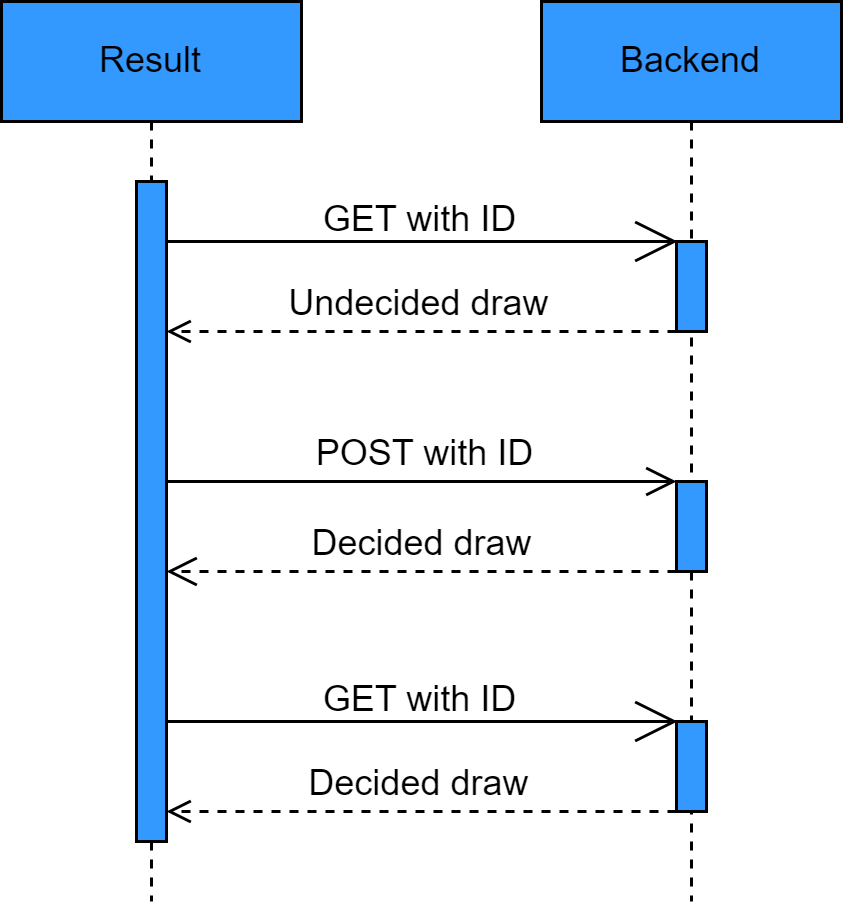

The diagram above was exported from draw.io. Its source (the exported page's mxGraphModel, read from the mxfile embedded in the PNG):
<mxGraphModel dx="450" dy="248" grid="1" gridSize="10" guides="1" tooltips="1" connect="1" arrows="1" fold="1" page="1" pageScale="1" pageWidth="850" pageHeight="1100" math="0" shadow="0">
  <root>
    <mxCell id="0" />
    <mxCell id="1" parent="0" />
    <mxCell id="aM9ryv3xv72pqoxQDRHE-1" value="Result" style="shape=umlLifeline;perimeter=lifelinePerimeter;whiteSpace=wrap;html=1;container=0;dropTarget=0;collapsible=0;recursiveResize=0;outlineConnect=0;portConstraint=eastwest;newEdgeStyle={&quot;edgeStyle&quot;:&quot;elbowEdgeStyle&quot;,&quot;elbow&quot;:&quot;vertical&quot;,&quot;curved&quot;:0,&quot;rounded&quot;:0};fontSize=12;fillColor=#3399FF;" parent="1" vertex="1">
      <mxGeometry x="40" y="40" width="100" height="300" as="geometry" />
    </mxCell>
    <mxCell id="aM9ryv3xv72pqoxQDRHE-2" value="" style="html=1;points=[];perimeter=orthogonalPerimeter;outlineConnect=0;targetShapes=umlLifeline;portConstraint=eastwest;newEdgeStyle={&quot;edgeStyle&quot;:&quot;elbowEdgeStyle&quot;,&quot;elbow&quot;:&quot;vertical&quot;,&quot;curved&quot;:0,&quot;rounded&quot;:0};fontSize=12;fillColor=#3399FF;" parent="aM9ryv3xv72pqoxQDRHE-1" vertex="1">
      <mxGeometry x="45" y="60" width="10" height="220" as="geometry" />
    </mxCell>
    <mxCell id="aM9ryv3xv72pqoxQDRHE-5" value="Backend" style="shape=umlLifeline;perimeter=lifelinePerimeter;whiteSpace=wrap;html=1;container=0;dropTarget=0;collapsible=0;recursiveResize=0;outlineConnect=0;portConstraint=eastwest;newEdgeStyle={&quot;edgeStyle&quot;:&quot;elbowEdgeStyle&quot;,&quot;elbow&quot;:&quot;vertical&quot;,&quot;curved&quot;:0,&quot;rounded&quot;:0};fontSize=12;strokeColor=#000000;fillColor=#3399FF;" parent="1" vertex="1">
      <mxGeometry x="220" y="40" width="100" height="300" as="geometry" />
    </mxCell>
    <mxCell id="aM9ryv3xv72pqoxQDRHE-6" value="" style="html=1;points=[];perimeter=orthogonalPerimeter;outlineConnect=0;targetShapes=umlLifeline;portConstraint=eastwest;newEdgeStyle={&quot;edgeStyle&quot;:&quot;elbowEdgeStyle&quot;,&quot;elbow&quot;:&quot;vertical&quot;,&quot;curved&quot;:0,&quot;rounded&quot;:0};fontSize=12;fillColor=#3399FF;" parent="aM9ryv3xv72pqoxQDRHE-5" vertex="1">
      <mxGeometry x="45" y="80" width="10" height="30" as="geometry" />
    </mxCell>
    <mxCell id="gINQIPHWkr995jf7Ycoa-1" value="" style="html=1;points=[];perimeter=orthogonalPerimeter;outlineConnect=0;targetShapes=umlLifeline;portConstraint=eastwest;newEdgeStyle={&quot;edgeStyle&quot;:&quot;elbowEdgeStyle&quot;,&quot;elbow&quot;:&quot;vertical&quot;,&quot;curved&quot;:0,&quot;rounded&quot;:0};fontSize=12;fillColor=#3399FF;" vertex="1" parent="aM9ryv3xv72pqoxQDRHE-5">
      <mxGeometry x="45" y="160" width="10" height="30" as="geometry" />
    </mxCell>
    <mxCell id="gINQIPHWkr995jf7Ycoa-6" value="" style="html=1;points=[];perimeter=orthogonalPerimeter;outlineConnect=0;targetShapes=umlLifeline;portConstraint=eastwest;newEdgeStyle={&quot;edgeStyle&quot;:&quot;elbowEdgeStyle&quot;,&quot;elbow&quot;:&quot;vertical&quot;,&quot;curved&quot;:0,&quot;rounded&quot;:0};fontSize=12;fillColor=#3399FF;" vertex="1" parent="aM9ryv3xv72pqoxQDRHE-5">
      <mxGeometry x="45" y="240" width="10" height="30" as="geometry" />
    </mxCell>
    <mxCell id="gINQIPHWkr995jf7Ycoa-7" value="Decided draw" style="verticalAlign=bottom;endArrow=open;edgeStyle=elbowEdgeStyle;elbow=vertical;curved=0;rounded=0;dashed=1;endFill=0;fontSize=12;" edge="1" parent="aM9ryv3xv72pqoxQDRHE-5" source="gINQIPHWkr995jf7Ycoa-6">
      <mxGeometry x="0.0061" relative="1" as="geometry">
        <mxPoint x="-45" y="270" as="sourcePoint" />
        <Array as="points">
          <mxPoint x="-30" y="270" />
        </Array>
        <mxPoint x="-125" y="270" as="targetPoint" />
        <mxPoint as="offset" />
      </mxGeometry>
    </mxCell>
    <mxCell id="gINQIPHWkr995jf7Ycoa-8" value="GET with ID" style="endArrow=open;endFill=1;endSize=12;rounded=0;entryX=0.033;entryY=0.075;entryDx=0;entryDy=0;entryPerimeter=0;verticalAlign=bottom;labelBackgroundColor=none;fontSize=12;spacing=0;" edge="1" parent="aM9ryv3xv72pqoxQDRHE-5">
      <mxGeometry width="160" relative="1" as="geometry">
        <mxPoint x="-125" y="240" as="sourcePoint" />
        <mxPoint x="45.33000000000004" y="240" as="targetPoint" />
      </mxGeometry>
    </mxCell>
    <mxCell id="aM9ryv3xv72pqoxQDRHE-8" value="Decided draw" style="html=1;verticalAlign=bottom;endArrow=open;dashed=1;endSize=8;edgeStyle=elbowEdgeStyle;elbow=vertical;curved=0;rounded=0;fontSize=12;" parent="1" edge="1">
      <mxGeometry relative="1" as="geometry">
        <mxPoint x="95" y="230" as="targetPoint" />
        <Array as="points">
          <mxPoint x="190" y="230" />
        </Array>
        <mxPoint x="265" y="230" as="sourcePoint" />
      </mxGeometry>
    </mxCell>
    <mxCell id="aM9ryv3xv72pqoxQDRHE-9" value="Undecided draw" style="verticalAlign=bottom;endArrow=open;edgeStyle=elbowEdgeStyle;elbow=vertical;curved=0;rounded=0;dashed=1;endFill=0;fontSize=12;" parent="1" edge="1">
      <mxGeometry x="0.0061" relative="1" as="geometry">
        <mxPoint x="265" y="150" as="sourcePoint" />
        <Array as="points">
          <mxPoint x="190" y="150" />
        </Array>
        <mxPoint x="95" y="150" as="targetPoint" />
        <mxPoint as="offset" />
      </mxGeometry>
    </mxCell>
    <mxCell id="aM9ryv3xv72pqoxQDRHE-10" value="POST with ID" style="html=1;verticalAlign=bottom;endArrow=open;endSize=8;edgeStyle=elbowEdgeStyle;elbow=vertical;curved=0;rounded=0;fontSize=12;" parent="1" edge="1">
      <mxGeometry x="0.0061" relative="1" as="geometry">
        <mxPoint x="265" y="200" as="targetPoint" />
        <Array as="points">
          <mxPoint x="180" y="200" />
        </Array>
        <mxPoint x="95" y="200" as="sourcePoint" />
        <mxPoint as="offset" />
      </mxGeometry>
    </mxCell>
    <mxCell id="muGS4LTt7P3geRZ5eLc7-1" value="GET with ID" style="endArrow=open;endFill=1;endSize=12;rounded=0;entryX=0.033;entryY=0.075;entryDx=0;entryDy=0;entryPerimeter=0;verticalAlign=bottom;labelBackgroundColor=none;fontSize=12;spacing=0;" parent="1" edge="1">
      <mxGeometry width="160" relative="1" as="geometry">
        <mxPoint x="95" y="120" as="sourcePoint" />
        <mxPoint x="265.33000000000004" y="120" as="targetPoint" />
      </mxGeometry>
    </mxCell>
  </root>
</mxGraphModel>